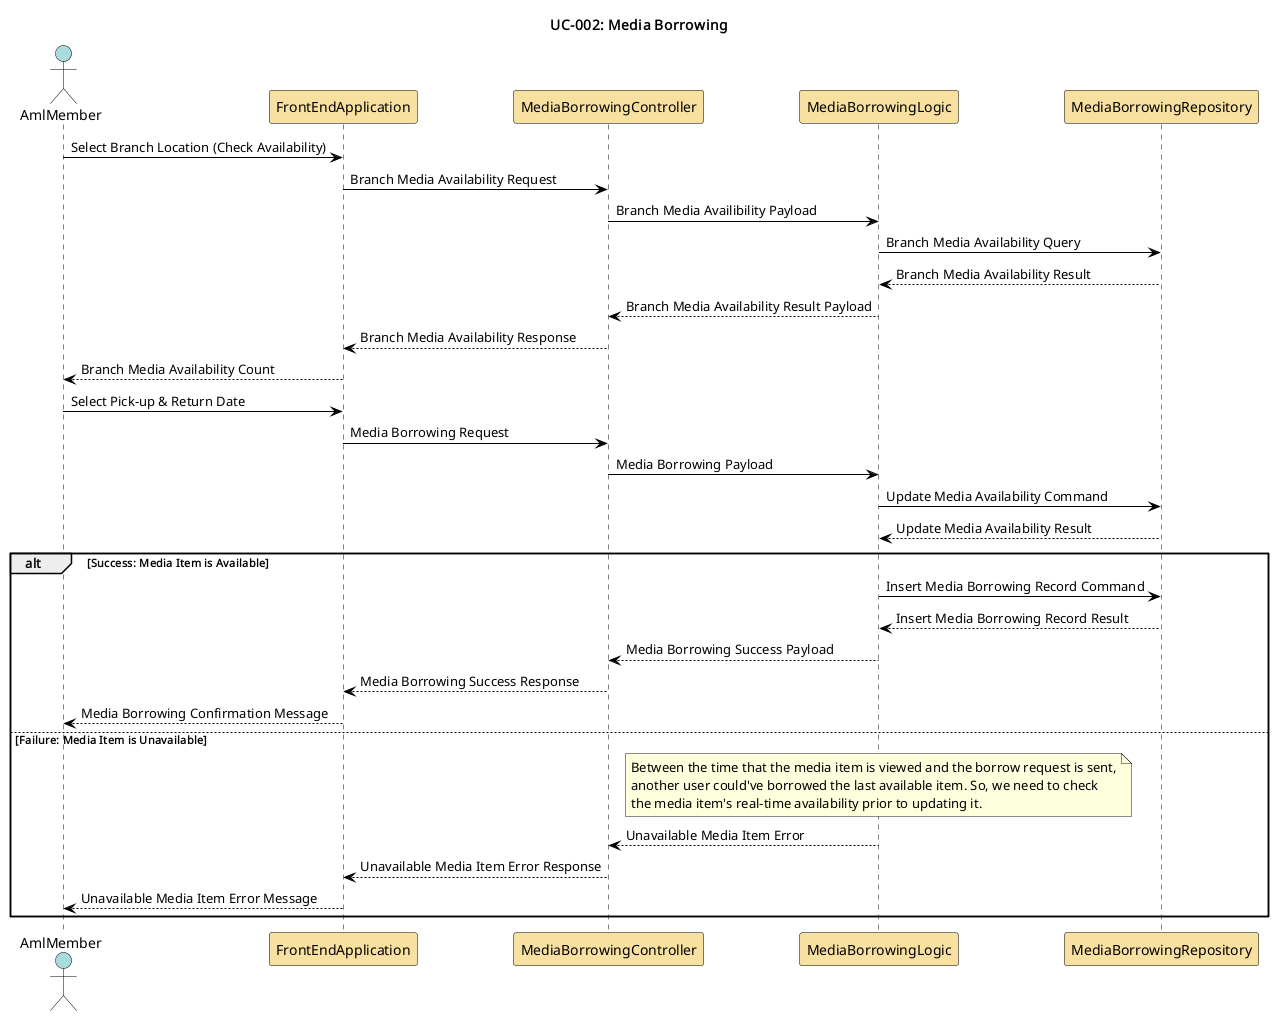

The diagram above was rendered by PlantUML. Its source (embedded in the PNG):
@startuml media-borrowing

skinparam sequence {
    ActorBorderColor Black
    ActorBackgroundColor #A9DCDF
    ParticipantBorderColor Black
    ParticipantBackgroundColor #F8E1A0
    LifeLineBorderColor Black
    LifeLineBackgroundColor White
    NoteBorderColor Black
    NoteBackgroundColor #FEFECE
    ArrowColor Black
    ArrowThickness 1
    ActivationBorderColor Black
    ActivationBackgroundColor #B3E2CD
}

title UC-002: Media Borrowing

actor AmlMember as aml_member
participant FrontEndApplication as front_end
participant MediaBorrowingController as media_borrowing_controller
participant MediaBorrowingLogic as media_borrowing_logic
participant MediaBorrowingRepository as media_borrowing_repo

aml_member -> front_end: Select Branch Location (Check Availability)
front_end -> media_borrowing_controller: Branch Media Availability Request
media_borrowing_controller -> media_borrowing_logic: Branch Media Availibility Payload
media_borrowing_logic -> media_borrowing_repo: Branch Media Availability Query
media_borrowing_repo --> media_borrowing_logic: Branch Media Availability Result
media_borrowing_logic --> media_borrowing_controller: Branch Media Availability Result Payload
media_borrowing_controller --> front_end: Branch Media Availability Response
front_end --> aml_member: Branch Media Availability Count

aml_member -> front_end: Select Pick-up & Return Date
front_end -> media_borrowing_controller: Media Borrowing Request
media_borrowing_controller -> media_borrowing_logic: Media Borrowing Payload
media_borrowing_logic -> media_borrowing_repo: Update Media Availability Command
media_borrowing_repo --> media_borrowing_logic: Update Media Availability Result
alt Success: Media Item is Available
media_borrowing_logic -> media_borrowing_repo: Insert Media Borrowing Record Command
media_borrowing_repo --> media_borrowing_logic: Insert Media Borrowing Record Result
media_borrowing_logic --> media_borrowing_controller: Media Borrowing Success Payload
media_borrowing_controller --> front_end: Media Borrowing Success Response
front_end --> aml_member: Media Borrowing Confirmation Message
else Failure: Media Item is Unavailable
note over media_borrowing_logic
Between the time that the media item is viewed and the borrow request is sent,
another user could've borrowed the last available item. So, we need to check
the media item's real-time availability prior to updating it.
end note
media_borrowing_logic --> media_borrowing_controller: Unavailable Media Item Error
media_borrowing_controller --> front_end: Unavailable Media Item Error Response
front_end --> aml_member: Unavailable Media Item Error Message
end

@enduml